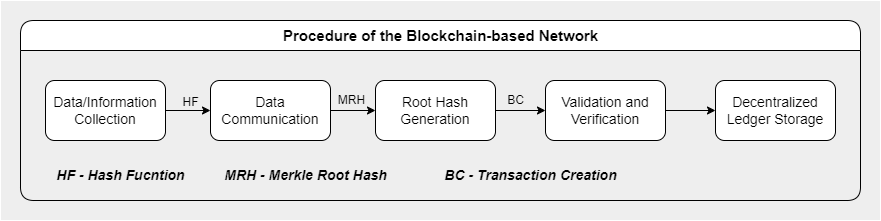

The diagram above was exported from draw.io. Its source (the exported page's mxGraphModel, read from the mxfile embedded in the PNG):
<mxGraphModel dx="1050" dy="541" grid="1" gridSize="10" guides="1" tooltips="1" connect="1" arrows="1" fold="1" page="1" pageScale="1" pageWidth="827" pageHeight="1169" math="0" shadow="0">
  <root>
    <mxCell id="0" />
    <mxCell id="1" parent="0" />
    <mxCell id="TGobadCpEUskZgfbK0_2-16" value="" style="whiteSpace=wrap;html=1;strokeColor=#FFFFFF;fontColor=#1A1A1A;fillColor=#EEEEEE;container=1;" vertex="1" parent="1">
      <mxGeometry x="170" y="350" width="880" height="220" as="geometry" />
    </mxCell>
    <mxCell id="dNxyNK7c78bLwvsdeMH5-11" value="&lt;font style=&quot;font-size: 15px;&quot;&gt;Procedure of the Blockchain-based Network&lt;/font&gt;" style="swimlane;html=1;startSize=30;horizontal=1;containerType=tree;glass=0;rounded=1;" parent="TGobadCpEUskZgfbK0_2-16" vertex="1">
      <mxGeometry x="20" y="20" width="840" height="180" as="geometry" />
    </mxCell>
    <mxCell id="TGobadCpEUskZgfbK0_2-6" style="edgeStyle=orthogonalEdgeStyle;rounded=1;orthogonalLoop=1;jettySize=auto;html=1;exitX=1;exitY=0.5;exitDx=0;exitDy=0;entryX=0;entryY=0.5;entryDx=0;entryDy=0;" edge="1" parent="dNxyNK7c78bLwvsdeMH5-11" source="6q4B4Jgj2SR57yonmYiK-9" target="6q4B4Jgj2SR57yonmYiK-11">
      <mxGeometry relative="1" as="geometry" />
    </mxCell>
    <mxCell id="6q4B4Jgj2SR57yonmYiK-9" value="&lt;font style=&quot;font-size: 14px;&quot;&gt;Data/Information Collection&lt;/font&gt;" style="rounded=1;whiteSpace=wrap;html=1;" parent="dNxyNK7c78bLwvsdeMH5-11" vertex="1">
      <mxGeometry x="25" y="60" width="120" height="60" as="geometry" />
    </mxCell>
    <mxCell id="6q4B4Jgj2SR57yonmYiK-10" value="&lt;font style=&quot;font-size: 14px;&quot;&gt;Decentralized Ledger Storage&lt;/font&gt;" style="rounded=1;whiteSpace=wrap;html=1;" parent="dNxyNK7c78bLwvsdeMH5-11" vertex="1">
      <mxGeometry x="695" y="60" width="120" height="60" as="geometry" />
    </mxCell>
    <mxCell id="TGobadCpEUskZgfbK0_2-7" style="edgeStyle=orthogonalEdgeStyle;rounded=1;orthogonalLoop=1;jettySize=auto;html=1;exitX=1;exitY=0.5;exitDx=0;exitDy=0;entryX=0;entryY=0.5;entryDx=0;entryDy=0;" edge="1" parent="dNxyNK7c78bLwvsdeMH5-11" source="6q4B4Jgj2SR57yonmYiK-11" target="6q4B4Jgj2SR57yonmYiK-12">
      <mxGeometry relative="1" as="geometry" />
    </mxCell>
    <mxCell id="6q4B4Jgj2SR57yonmYiK-11" value="&lt;font style=&quot;font-size: 14px;&quot;&gt;Data Communication&lt;/font&gt;" style="rounded=1;whiteSpace=wrap;html=1;" parent="dNxyNK7c78bLwvsdeMH5-11" vertex="1">
      <mxGeometry x="190" y="60" width="120" height="60" as="geometry" />
    </mxCell>
    <mxCell id="TGobadCpEUskZgfbK0_2-9" style="edgeStyle=orthogonalEdgeStyle;rounded=1;orthogonalLoop=1;jettySize=auto;html=1;exitX=1;exitY=0.5;exitDx=0;exitDy=0;entryX=0;entryY=0.5;entryDx=0;entryDy=0;" edge="1" parent="dNxyNK7c78bLwvsdeMH5-11" source="6q4B4Jgj2SR57yonmYiK-13" target="6q4B4Jgj2SR57yonmYiK-10">
      <mxGeometry relative="1" as="geometry" />
    </mxCell>
    <mxCell id="6q4B4Jgj2SR57yonmYiK-13" value="&lt;font style=&quot;font-size: 14px;&quot;&gt;Validation and Verification&lt;/font&gt;" style="rounded=1;whiteSpace=wrap;html=1;" parent="dNxyNK7c78bLwvsdeMH5-11" vertex="1">
      <mxGeometry x="525" y="60" width="120" height="60" as="geometry" />
    </mxCell>
    <mxCell id="TGobadCpEUskZgfbK0_2-8" style="edgeStyle=orthogonalEdgeStyle;rounded=1;orthogonalLoop=1;jettySize=auto;html=1;exitX=1;exitY=0.5;exitDx=0;exitDy=0;entryX=0;entryY=0.5;entryDx=0;entryDy=0;" edge="1" parent="dNxyNK7c78bLwvsdeMH5-11" source="6q4B4Jgj2SR57yonmYiK-12" target="6q4B4Jgj2SR57yonmYiK-13">
      <mxGeometry relative="1" as="geometry" />
    </mxCell>
    <mxCell id="6q4B4Jgj2SR57yonmYiK-12" value="&lt;font style=&quot;font-size: 14px;&quot;&gt;Root Hash Generation&lt;/font&gt;" style="rounded=1;whiteSpace=wrap;html=1;" parent="dNxyNK7c78bLwvsdeMH5-11" vertex="1">
      <mxGeometry x="355" y="60" width="120" height="60" as="geometry" />
    </mxCell>
    <mxCell id="TGobadCpEUskZgfbK0_2-10" value="HF" style="text;html=1;align=center;verticalAlign=middle;resizable=0;points=[];autosize=1;strokeColor=none;fillColor=none;rounded=1;" vertex="1" parent="dNxyNK7c78bLwvsdeMH5-11">
      <mxGeometry x="150" y="67" width="40" height="30" as="geometry" />
    </mxCell>
    <mxCell id="TGobadCpEUskZgfbK0_2-13" value="&lt;b&gt;&lt;i&gt;&lt;font style=&quot;font-size: 14px;&quot;&gt;HF - Hash Fucntion&lt;/font&gt;&lt;/i&gt;&lt;/b&gt;" style="text;html=1;align=center;verticalAlign=middle;resizable=0;points=[];autosize=1;strokeColor=none;fillColor=none;rounded=1;" vertex="1" parent="dNxyNK7c78bLwvsdeMH5-11">
      <mxGeometry x="25" y="140" width="150" height="30" as="geometry" />
    </mxCell>
    <mxCell id="TGobadCpEUskZgfbK0_2-14" value="&lt;b&gt;&lt;i&gt;&lt;font style=&quot;font-size: 14px;&quot;&gt;MRH - Merkle Root Hash&lt;/font&gt;&lt;/i&gt;&lt;/b&gt;" style="text;html=1;align=center;verticalAlign=middle;resizable=0;points=[];autosize=1;strokeColor=none;fillColor=none;rounded=1;" vertex="1" parent="dNxyNK7c78bLwvsdeMH5-11">
      <mxGeometry x="190" y="140" width="190" height="30" as="geometry" />
    </mxCell>
    <mxCell id="TGobadCpEUskZgfbK0_2-15" value="&lt;b&gt;&lt;i&gt;&lt;font style=&quot;font-size: 14px;&quot;&gt;BC - Transaction Creation&lt;/font&gt;&lt;/i&gt;&lt;/b&gt;" style="text;html=1;align=center;verticalAlign=middle;resizable=0;points=[];autosize=1;strokeColor=none;fillColor=none;rounded=1;" vertex="1" parent="dNxyNK7c78bLwvsdeMH5-11">
      <mxGeometry x="410" y="140" width="200" height="30" as="geometry" />
    </mxCell>
    <mxCell id="TGobadCpEUskZgfbK0_2-11" value="MRH" style="text;html=1;align=center;verticalAlign=middle;resizable=0;points=[];autosize=1;strokeColor=none;fillColor=none;rounded=1;" vertex="1" parent="TGobadCpEUskZgfbK0_2-16">
      <mxGeometry x="326" y="85" width="50" height="30" as="geometry" />
    </mxCell>
    <mxCell id="TGobadCpEUskZgfbK0_2-12" value="BC" style="text;html=1;align=center;verticalAlign=middle;resizable=0;points=[];autosize=1;strokeColor=none;fillColor=none;rounded=1;" vertex="1" parent="TGobadCpEUskZgfbK0_2-16">
      <mxGeometry x="495" y="85" width="40" height="30" as="geometry" />
    </mxCell>
  </root>
</mxGraphModel>